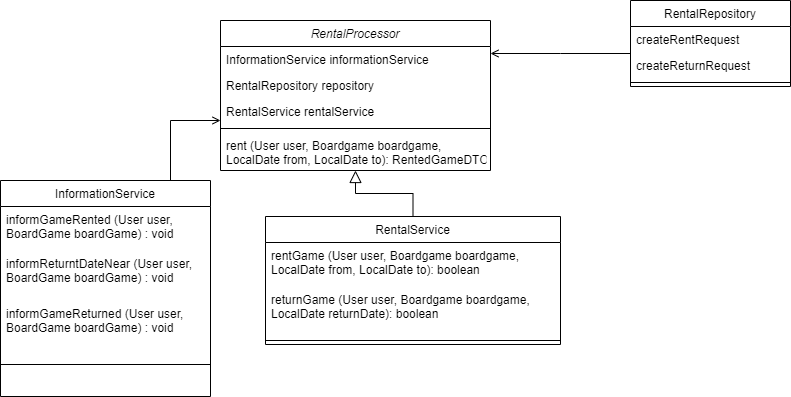

The diagram above was exported from draw.io. Its source (the exported page's mxGraphModel, read from the mxfile embedded in the PNG):
<mxGraphModel dx="1659" dy="472" grid="1" gridSize="10" guides="1" tooltips="1" connect="1" arrows="1" fold="1" page="1" pageScale="1" pageWidth="827" pageHeight="1169" math="0" shadow="0">
  <root>
    <mxCell id="WIyWlLk6GJQsqaUBKTNV-0" />
    <mxCell id="WIyWlLk6GJQsqaUBKTNV-1" parent="WIyWlLk6GJQsqaUBKTNV-0" />
    <mxCell id="zkfFHV4jXpPFQw0GAbJ--0" value="RentalProcessor" style="swimlane;fontStyle=2;align=center;verticalAlign=top;childLayout=stackLayout;horizontal=1;startSize=26;horizontalStack=0;resizeParent=1;resizeLast=0;collapsible=1;marginBottom=0;rounded=0;shadow=0;strokeWidth=1;" parent="WIyWlLk6GJQsqaUBKTNV-1" vertex="1">
      <mxGeometry x="190" y="150" width="270" height="150" as="geometry">
        <mxRectangle x="230" y="140" width="160" height="26" as="alternateBounds" />
      </mxGeometry>
    </mxCell>
    <mxCell id="zkfFHV4jXpPFQw0GAbJ--1" value="InformationService informationService" style="text;align=left;verticalAlign=top;spacingLeft=4;spacingRight=4;overflow=hidden;rotatable=0;points=[[0,0.5],[1,0.5]];portConstraint=eastwest;" parent="zkfFHV4jXpPFQw0GAbJ--0" vertex="1">
      <mxGeometry y="26" width="270" height="26" as="geometry" />
    </mxCell>
    <mxCell id="tX0jyiIhRufij8bc2TET-1" value="RentalRepository repository" style="text;align=left;verticalAlign=top;spacingLeft=4;spacingRight=4;overflow=hidden;rotatable=0;points=[[0,0.5],[1,0.5]];portConstraint=eastwest;" parent="zkfFHV4jXpPFQw0GAbJ--0" vertex="1">
      <mxGeometry y="52" width="270" height="26" as="geometry" />
    </mxCell>
    <mxCell id="tX0jyiIhRufij8bc2TET-0" value="RentalService rentalService" style="text;align=left;verticalAlign=top;spacingLeft=4;spacingRight=4;overflow=hidden;rotatable=0;points=[[0,0.5],[1,0.5]];portConstraint=eastwest;" parent="zkfFHV4jXpPFQw0GAbJ--0" vertex="1">
      <mxGeometry y="78" width="270" height="26" as="geometry" />
    </mxCell>
    <mxCell id="zkfFHV4jXpPFQw0GAbJ--4" value="" style="line;html=1;strokeWidth=1;align=left;verticalAlign=middle;spacingTop=-1;spacingLeft=3;spacingRight=3;rotatable=0;labelPosition=right;points=[];portConstraint=eastwest;" parent="zkfFHV4jXpPFQw0GAbJ--0" vertex="1">
      <mxGeometry y="104" width="270" height="8" as="geometry" />
    </mxCell>
    <mxCell id="zkfFHV4jXpPFQw0GAbJ--5" value="rent (User user, Boardgame boardgame, &#10;LocalDate from, LocalDate to): RentedGameDTO" style="text;align=left;verticalAlign=top;spacingLeft=4;spacingRight=4;overflow=hidden;rotatable=0;points=[[0,0.5],[1,0.5]];portConstraint=eastwest;" parent="zkfFHV4jXpPFQw0GAbJ--0" vertex="1">
      <mxGeometry y="112" width="270" height="38" as="geometry" />
    </mxCell>
    <mxCell id="zkfFHV4jXpPFQw0GAbJ--13" value="RentalService" style="swimlane;fontStyle=0;align=center;verticalAlign=top;childLayout=stackLayout;horizontal=1;startSize=26;horizontalStack=0;resizeParent=1;resizeLast=0;collapsible=1;marginBottom=0;rounded=0;shadow=0;strokeWidth=1;" parent="WIyWlLk6GJQsqaUBKTNV-1" vertex="1">
      <mxGeometry x="235" y="346" width="295" height="128" as="geometry">
        <mxRectangle x="340" y="380" width="170" height="26" as="alternateBounds" />
      </mxGeometry>
    </mxCell>
    <mxCell id="zkfFHV4jXpPFQw0GAbJ--14" value="rentGame (User user, Boardgame boardgame,&#10;LocalDate from, LocalDate to): boolean" style="text;align=left;verticalAlign=top;spacingLeft=4;spacingRight=4;overflow=hidden;rotatable=0;points=[[0,0.5],[1,0.5]];portConstraint=eastwest;" parent="zkfFHV4jXpPFQw0GAbJ--13" vertex="1">
      <mxGeometry y="26" width="295" height="44" as="geometry" />
    </mxCell>
    <mxCell id="tX0jyiIhRufij8bc2TET-15" value="returnGame (User user, Boardgame boardgame,&#10;LocalDate returnDate): boolean" style="text;align=left;verticalAlign=top;spacingLeft=4;spacingRight=4;overflow=hidden;rotatable=0;points=[[0,0.5],[1,0.5]];portConstraint=eastwest;" parent="zkfFHV4jXpPFQw0GAbJ--13" vertex="1">
      <mxGeometry y="70" width="295" height="50" as="geometry" />
    </mxCell>
    <mxCell id="zkfFHV4jXpPFQw0GAbJ--15" value="" style="line;html=1;strokeWidth=1;align=left;verticalAlign=middle;spacingTop=-1;spacingLeft=3;spacingRight=3;rotatable=0;labelPosition=right;points=[];portConstraint=eastwest;" parent="zkfFHV4jXpPFQw0GAbJ--13" vertex="1">
      <mxGeometry y="120" width="295" height="8" as="geometry" />
    </mxCell>
    <mxCell id="zkfFHV4jXpPFQw0GAbJ--16" value="" style="endArrow=block;endSize=10;endFill=0;shadow=0;strokeWidth=1;rounded=0;edgeStyle=elbowEdgeStyle;elbow=vertical;" parent="WIyWlLk6GJQsqaUBKTNV-1" source="zkfFHV4jXpPFQw0GAbJ--13" target="zkfFHV4jXpPFQw0GAbJ--0" edge="1">
      <mxGeometry width="160" relative="1" as="geometry">
        <mxPoint x="210" y="373" as="sourcePoint" />
        <mxPoint x="310" y="271" as="targetPoint" />
      </mxGeometry>
    </mxCell>
    <mxCell id="zkfFHV4jXpPFQw0GAbJ--17" value="RentalRepository" style="swimlane;fontStyle=0;align=center;verticalAlign=top;childLayout=stackLayout;horizontal=1;startSize=26;horizontalStack=0;resizeParent=1;resizeLast=0;collapsible=1;marginBottom=0;rounded=0;shadow=0;strokeWidth=1;" parent="WIyWlLk6GJQsqaUBKTNV-1" vertex="1">
      <mxGeometry x="600" y="130" width="160" height="86" as="geometry">
        <mxRectangle x="550" y="140" width="160" height="26" as="alternateBounds" />
      </mxGeometry>
    </mxCell>
    <mxCell id="zkfFHV4jXpPFQw0GAbJ--18" value="createRentRequest" style="text;align=left;verticalAlign=top;spacingLeft=4;spacingRight=4;overflow=hidden;rotatable=0;points=[[0,0.5],[1,0.5]];portConstraint=eastwest;" parent="zkfFHV4jXpPFQw0GAbJ--17" vertex="1">
      <mxGeometry y="26" width="160" height="26" as="geometry" />
    </mxCell>
    <mxCell id="tX0jyiIhRufij8bc2TET-16" value="createReturnRequest" style="text;align=left;verticalAlign=top;spacingLeft=4;spacingRight=4;overflow=hidden;rotatable=0;points=[[0,0.5],[1,0.5]];portConstraint=eastwest;" parent="zkfFHV4jXpPFQw0GAbJ--17" vertex="1">
      <mxGeometry y="52" width="160" height="26" as="geometry" />
    </mxCell>
    <mxCell id="zkfFHV4jXpPFQw0GAbJ--23" value="" style="line;html=1;strokeWidth=1;align=left;verticalAlign=middle;spacingTop=-1;spacingLeft=3;spacingRight=3;rotatable=0;labelPosition=right;points=[];portConstraint=eastwest;" parent="zkfFHV4jXpPFQw0GAbJ--17" vertex="1">
      <mxGeometry y="78" width="160" height="8" as="geometry" />
    </mxCell>
    <mxCell id="zkfFHV4jXpPFQw0GAbJ--26" value="" style="endArrow=open;shadow=0;strokeWidth=1;rounded=0;endFill=1;edgeStyle=elbowEdgeStyle;elbow=vertical;" parent="WIyWlLk6GJQsqaUBKTNV-1" source="zkfFHV4jXpPFQw0GAbJ--17" target="zkfFHV4jXpPFQw0GAbJ--0" edge="1">
      <mxGeometry x="0.5" y="41" relative="1" as="geometry">
        <mxPoint x="540" y="192" as="sourcePoint" />
        <mxPoint x="380" y="192" as="targetPoint" />
        <mxPoint x="-40" y="32" as="offset" />
      </mxGeometry>
    </mxCell>
    <mxCell id="zkfFHV4jXpPFQw0GAbJ--28" value="" style="resizable=0;align=right;verticalAlign=bottom;labelBackgroundColor=none;fontSize=12;" parent="zkfFHV4jXpPFQw0GAbJ--26" connectable="0" vertex="1">
      <mxGeometry x="1" relative="1" as="geometry">
        <mxPoint x="-7" y="4" as="offset" />
      </mxGeometry>
    </mxCell>
    <mxCell id="tX0jyiIhRufij8bc2TET-2" value="InformationService" style="swimlane;fontStyle=0;align=center;verticalAlign=top;childLayout=stackLayout;horizontal=1;startSize=26;horizontalStack=0;resizeParent=1;resizeLast=0;collapsible=1;marginBottom=0;rounded=0;shadow=0;strokeWidth=1;fillColor=#FFFFFF;" parent="WIyWlLk6GJQsqaUBKTNV-1" vertex="1">
      <mxGeometry x="-30" y="310" width="210" height="216" as="geometry">
        <mxRectangle x="550" y="140" width="160" height="26" as="alternateBounds" />
      </mxGeometry>
    </mxCell>
    <mxCell id="tX0jyiIhRufij8bc2TET-3" value="informGameRented (User user, &#10;BoardGame boardGame) : void" style="text;align=left;verticalAlign=top;spacingLeft=4;spacingRight=4;overflow=hidden;rotatable=0;points=[[0,0.5],[1,0.5]];portConstraint=eastwest;" parent="tX0jyiIhRufij8bc2TET-2" vertex="1">
      <mxGeometry y="26" width="210" height="44" as="geometry" />
    </mxCell>
    <mxCell id="tX0jyiIhRufij8bc2TET-13" value="informReturntDateNear (User user, &#10;BoardGame boardGame) : void" style="text;align=left;verticalAlign=top;spacingLeft=4;spacingRight=4;overflow=hidden;rotatable=0;points=[[0,0.5],[1,0.5]];portConstraint=eastwest;" parent="tX0jyiIhRufij8bc2TET-2" vertex="1">
      <mxGeometry y="70" width="210" height="50" as="geometry" />
    </mxCell>
    <mxCell id="tX0jyiIhRufij8bc2TET-14" value="informGameReturned (User user, &#10;BoardGame boardGame) : void" style="text;align=left;verticalAlign=top;spacingLeft=4;spacingRight=4;overflow=hidden;rotatable=0;points=[[0,0.5],[1,0.5]];portConstraint=eastwest;" parent="tX0jyiIhRufij8bc2TET-2" vertex="1">
      <mxGeometry y="120" width="210" height="60" as="geometry" />
    </mxCell>
    <mxCell id="tX0jyiIhRufij8bc2TET-8" value="" style="line;html=1;strokeWidth=1;align=left;verticalAlign=middle;spacingTop=-1;spacingLeft=3;spacingRight=3;rotatable=0;labelPosition=right;points=[];portConstraint=eastwest;" parent="tX0jyiIhRufij8bc2TET-2" vertex="1">
      <mxGeometry y="180" width="210" height="8" as="geometry" />
    </mxCell>
    <mxCell id="tX0jyiIhRufij8bc2TET-11" value="" style="endArrow=open;shadow=0;strokeWidth=1;rounded=0;endFill=1;edgeStyle=elbowEdgeStyle;elbow=vertical;" parent="WIyWlLk6GJQsqaUBKTNV-1" source="tX0jyiIhRufij8bc2TET-2" target="zkfFHV4jXpPFQw0GAbJ--0" edge="1">
      <mxGeometry x="0.5" y="41" relative="1" as="geometry">
        <mxPoint x="120" y="300" as="sourcePoint" />
        <mxPoint x="140" y="215" as="targetPoint" />
        <mxPoint x="-40" y="32" as="offset" />
        <Array as="points">
          <mxPoint x="140" y="250" />
          <mxPoint x="130" y="215" />
        </Array>
      </mxGeometry>
    </mxCell>
    <mxCell id="tX0jyiIhRufij8bc2TET-12" value="" style="resizable=0;align=right;verticalAlign=bottom;labelBackgroundColor=none;fontSize=12;" parent="tX0jyiIhRufij8bc2TET-11" connectable="0" vertex="1">
      <mxGeometry x="1" relative="1" as="geometry">
        <mxPoint x="-7" y="4" as="offset" />
      </mxGeometry>
    </mxCell>
  </root>
</mxGraphModel>